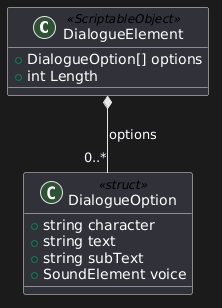

The diagram above was rendered by PlantUML. Its source (embedded in the PNG):
@startuml
class DialogueElement <<ScriptableObject>> {
    +DialogueOption[] options
    +int Length
}

class DialogueOption <<struct>> {
    +string character
    +string text
    +string subText
    +SoundElement voice
}

DialogueElement *-- "0..*" DialogueOption : options
@enduml